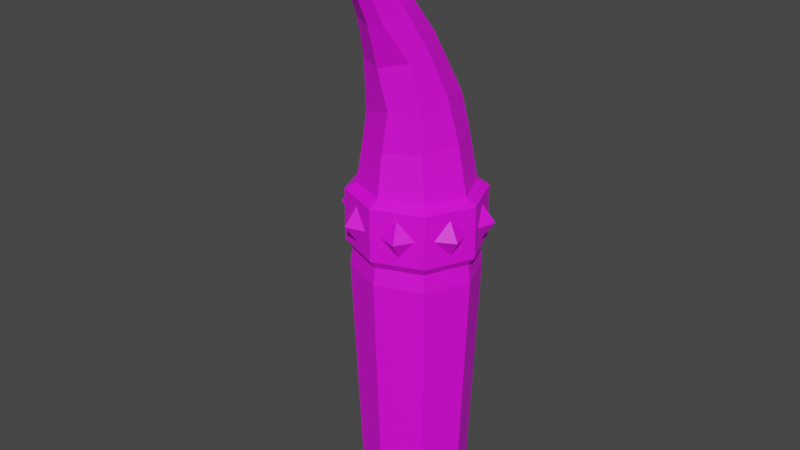 # Source: boneSpike1.blend  (saved by Blender 2.92.15; exported with 4.5.12 LTS)
import bpy
from mathutils import Matrix  # noqa: F401  (used for matrix-valued properties, if any)

bpy.ops.wm.read_factory_settings(use_empty=True)
scene = bpy.context.scene
scene.name = 'Scene'

# ---- collections
col_collection = bpy.data.collections.new('Collection'); scene.collection.children.link(col_collection)

# ---- images (referenced by path relative to the original .blend; pixels are not part of the script)
import os
ASSET_DIR = os.environ.get("B2B_ASSET_DIR", "")  # directory of the original .blend (textures are referenced by path, not embedded)
HERE = os.path.dirname(os.path.abspath(__file__))  # packed textures are extracted next to this script under _unpacked/

def load_image(name, relpath, width, height, colorspace="sRGB"):
    """Load a texture the original file referenced (path relative to the .blend, or extracted next to this script)."""
    p = next((c for c in (os.path.join(HERE, relpath), os.path.join(ASSET_DIR, relpath)) if relpath and os.path.exists(c)), "")
    if p:
        img = bpy.data.images.load(p, check_existing=True)
        img.name = name
    else:  # same state as the original file: an image datablock whose file is absent (Cycles renders it pink)
        img = bpy.data.images.new(name, width, height)
        img.source = "FILE"
        img.filepath = "//" + (relpath or name)
    img.colorspace_settings.name = colorspace
    return img
img_file1 = load_image('file1', 'Dungeons_Texture.psd', 1024, 1024, 'sRGB')

# ---- materials (node trees are filled in below, after node groups)
mat_lambert2 = bpy.data.materials.new('lambert2')
mat_lambert2.use_transparent_shadow = False
mat_lambert2.diffuse_color = (1.0, 1.0, 1.0, 1.0)
mat_lambert2.roughness = 0.5528

# ---- material node trees
mat_lambert2.use_nodes = True; mat_lambert2.node_tree.nodes.clear()
_N = mat_lambert2.node_tree.nodes; _L = mat_lambert2.node_tree.links
n0 = _N.new('ShaderNodeBsdfPrincipled'); n0.name = 'Principled BSDF'; n0.location = (10, 300)
n0.distribution = 'GGX'
n0.subsurface_method = 'BURLEY'
n0.inputs[2].default_value = 0.5528
n0.inputs[3].default_value = 1.45
n0.inputs[27].default_value = (0.0, 0.0, 0.0, 1.0)
n0.inputs[28].default_value = 1.0
n1 = _N.new('ShaderNodeOutputMaterial'); n1.name = 'Material Output'; n1.location = (300, 300)
n2 = _N.new('ShaderNodeNormalMap'); n2.name = 'Normal Map'; n2.location = (-300, -300)
n2.label = 'Normal/Map'
n3 = _N.new('ShaderNodeTexImage'); n3.name = 'Image Texture'; n3.location = (-300, 600)
n3.image = img_file1
_L.new(n0.outputs[0], n1.inputs[0])
_L.new(n2.outputs[0], n0.inputs[5])
_L.new(n3.outputs[0], n0.inputs[0])
n1.is_active_output = True

# ---- world
world_world = bpy.data.worlds.new('World'); scene.world = world_world
world_world.use_nodes = True; world_world.node_tree.nodes.clear()
_N = world_world.node_tree.nodes; _L = world_world.node_tree.links
n0 = _N.new('ShaderNodeOutputWorld'); n0.name = 'World Output'; n0.location = (300, 300)
n1 = _N.new('ShaderNodeBackground'); n1.name = 'Background'; n1.location = (10, 300)
n1.inputs[0].default_value = (0.05088, 0.05088, 0.05088, 1.0)
_L.new(n1.outputs[0], n0.inputs[0])
n0.is_active_output = True
world_world.color = (0.05088, 0.05088, 0.05088)
world_world.use_sun_shadow = False
world_world.sun_shadow_jitter_overblur = 0.0

# ---- meshes
me_mesh = bpy.data.meshes.new('Mesh')
me_mesh.from_pydata([(0.3317, 0.746, 0.3322), (0.4691, 0.7395, 0.0006485), (0.3317, 0.733, -0.3309), (0.0, 0.7303, -0.4683), (-0.3317, 0.733, -0.3309), (-0.4691, 0.7395, 0.0006485), (-0.3317, 0.746, 0.3322), (0.0, 0.7486, 0.4696), (0.2843, 1.119, 0.3012), (0.4021, 1.153, 0.01899), (0.2843, 1.187, -0.2632), (0.0, 1.201, -0.3801), (-0.2843, 1.187, -0.2632), (-0.4021, 1.153, 0.01899), (-0.2843, 1.119, 0.3012), (0.0, 1.104, 0.4181), (0.2802, 1.352, 0.2895), (0.3357, 1.525, 0.07866), (0.2396, 1.465, -0.2193), (0.0007019, 1.612, -0.2448), (-0.2728, 1.478, -0.153), (-0.3369, 1.513, 0.1104), (-0.2423, 1.336, 0.3078), (0.05803, 1.438, 0.4175), (0.2202, 1.822, 0.3641), (0.268, 1.872, 0.213), (0.1571, 1.963, 0.01459), (0.0, 1.978, -0.03325), (-0.1895, 1.947, 0.03887), (-0.268, 1.872, 0.213), (-0.1895, 1.797, 0.3871), (0.0, 1.766, 0.4592), (0.1306, 2.117, 0.5464), (0.201, 2.204, 0.3847), (0.1421, 2.278, 0.2634), (-0.06339, 2.32, 0.223), (-0.1422, 2.278, 0.2634), (-0.201, 2.204, 0.3847), (-0.1422, 2.13, 0.5059), (0.0, 2.099, 0.5561), (0.09476, 2.447, 0.6748), (0.134, 2.508, 0.6018), (0.09476, 2.568, 0.5289), (0.0, 2.593, 0.4986), (-0.09477, 2.568, 0.5289), (-0.1322, 2.491, 0.6312), (-0.09477, 2.447, 0.6748), (0.0, 2.422, 0.705), (0.04737, 2.742, 0.8918), (0.06701, 2.777, 0.86), (0.04737, 2.813, 0.8282), (0.0, 2.827, 0.8151), (-0.0474, 2.813, 0.8282), (-0.06701, 2.777, 0.86), (-0.0474, 2.742, 0.8918), (0.0, 2.728, 0.905), (0.0, 2.882, 0.9954), (-3.695e-06, 0.7018, 0.5635), (0.3981, 0.6983, 0.3987), (-0.3981, 0.6983, 0.3987), (-0.563, 0.6897, 0.0006468), (-0.3981, 0.6811, -0.3974), (-3.219e-06, 0.6776, -0.5622), (0.3981, 0.6811, -0.3974), (0.563, 0.6897, 0.0006446), (-3.695e-06, 0.2615, 0.5635), (0.3981, 0.2579, 0.3987), (-0.3981, 0.2579, 0.3987), (-0.563, 0.2494, 0.0006468), (-0.3981, 0.2408, -0.3974), (-3.219e-06, 0.2372, -0.5622), (0.3981, 0.2408, -0.3974), (0.563, 0.2494, 0.0006446), (0.0, 0.1889, 0.5092), (0.3597, 0.1859, 0.3603), (-0.3597, 0.1859, 0.3603), (-0.5087, 0.1785, 0.0006447), (-0.3597, 0.1712, -0.359), (0.0, 0.1682, -0.5079), (0.3597, 0.1712, -0.359), (0.5087, 0.1785, 0.0006447), (0.0, 0.04036, 0.5293), (0.3739, 0.0366, 0.3745), (-0.3739, 0.0366, 0.3745), (-0.5288, 0.02752, 0.0006447), (-0.3739, 0.01844, -0.3732), (0.0, 0.01468, -0.528), (0.3739, 0.01844, -0.3732), (0.5288, 0.02752, 0.0006447), (0.07248, 0.4857, 0.5335), (0.1942, 0.6329, 0.4831), (0.2039, 0.333, 0.4791), (0.3256, 0.4803, 0.4287), (-0.3246, 0.4844, 0.4291), (-0.2049, 0.6341, 0.4787), (-0.1932, 0.3318, 0.4835), (-0.07355, 0.4815, 0.5331), (-0.5323, 0.4766, 0.07491), (-0.4833, 0.6281, 0.193), (-0.4778, 0.324, 0.2063), (-0.4289, 0.4754, 0.3244), (-0.4289, 0.4668, -0.3231), (-0.4778, 0.6183, -0.205), (-0.4833, 0.3142, -0.1917), (-0.5323, 0.4656, -0.07362), (-0.07357, 0.4608, -0.5318), (-0.1932, 0.6105, -0.4822), (-0.2049, 0.3081, -0.4774), (-0.3246, 0.4578, -0.4278), (0.3256, 0.462, -0.4274), (0.2039, 0.6092, -0.4778), (0.1942, 0.3093, -0.4818), (0.07248, 0.4566, -0.5322), (0.5333, 0.4698, -0.07106), (0.4823, 0.6153, -0.1943), (0.4789, 0.3172, -0.2024), (0.4278, 0.4626, -0.3257), (0.4278, 0.4796, 0.327), (0.4789, 0.6251, 0.2037), (0.4823, 0.327, 0.1956), (0.5333, 0.4724, 0.07236), (0.2391, 0.483, 0.5778), (-0.2391, 0.483, 0.5777), (-0.5772, 0.476, 0.2397), (-0.5772, 0.4662, -0.2384), (-0.2391, 0.4593, -0.5764), (0.2391, 0.4593, -0.5764), (0.5772, 0.4662, -0.2384), (0.5772, 0.476, 0.2397), (-1.526e-05, -1.989, 0.4492), (0.3172, -1.992, 0.3178), (-0.3172, -1.992, 0.3178), (-0.4487, -2.0, 0.0006488), (-0.3172, -2.008, -0.3165), (-1.526e-05, -2.011, -0.4479), (0.3172, -2.008, -0.3165), (0.4486, -2.0, 0.0006488)], [], [(0, 1, 9, 8), (1, 2, 10, 9), (2, 3, 11, 10), (3, 4, 12, 11), (4, 5, 13, 12), (5, 6, 14, 13), (6, 7, 15, 14), (7, 0, 8, 15), (8, 9, 17, 16), (9, 10, 18, 17), (10, 11, 19, 18), (11, 12, 20, 19), (12, 13, 21, 20), (13, 14, 22, 21), (14, 15, 23, 22), (15, 8, 16, 23), (16, 17, 25, 24), (17, 18, 26, 25), (18, 19, 27, 26), (19, 20, 28, 27), (20, 21, 29, 28), (21, 22, 30, 29), (22, 23, 31, 30), (23, 16, 24, 31), (24, 25, 33, 32), (25, 26, 34, 33), (26, 27, 35, 34), (27, 28, 36, 35), (28, 29, 37, 36), (29, 30, 38, 37), (30, 31, 39, 38), (31, 24, 32, 39), (32, 33, 41, 40), (33, 34, 42, 41), (34, 35, 43, 42), (35, 36, 44, 43), (36, 37, 45, 44), (37, 38, 46, 45), (38, 39, 47, 46), (39, 32, 40, 47), (40, 41, 49, 48), (41, 42, 50, 49), (42, 43, 51, 50), (43, 44, 52, 51), (44, 45, 53, 52), (45, 46, 54, 53), (46, 47, 55, 54), (47, 40, 48, 55), (130, 129, 136), (129, 131, 136), (136, 131, 135), (131, 132, 135), (132, 133, 135), (133, 134, 135), (48, 49, 56), (49, 50, 56), (50, 51, 56), (51, 52, 56), (52, 53, 56), (53, 54, 56), (54, 55, 56), (55, 48, 56), (0, 7, 57, 58), (7, 6, 59, 57), (6, 5, 60, 59), (5, 4, 61, 60), (4, 3, 62, 61), (3, 2, 63, 62), (2, 1, 64, 63), (1, 0, 58, 64), (66, 65, 73, 74), (65, 67, 75, 73), (67, 68, 76, 75), (68, 69, 77, 76), (69, 70, 78, 77), (70, 71, 79, 78), (71, 72, 80, 79), (72, 66, 74, 80), (74, 73, 81, 82), (73, 75, 83, 81), (75, 76, 84, 83), (76, 77, 85, 84), (77, 78, 86, 85), (78, 79, 87, 86), (79, 80, 88, 87), (80, 74, 82, 88), (58, 57, 90), (90, 57, 89), (57, 65, 89), (89, 65, 91), (65, 66, 91), (91, 66, 92), (66, 58, 92), (92, 58, 90), (57, 59, 94), (94, 59, 93), (59, 67, 93), (93, 67, 95), (67, 65, 95), (95, 65, 96), (65, 57, 96), (96, 57, 94), (59, 60, 98), (98, 60, 97), (60, 68, 97), (97, 68, 99), (68, 67, 99), (99, 67, 100), (67, 59, 100), (100, 59, 98), (60, 61, 102), (102, 61, 101), (61, 69, 101), (101, 69, 103), (69, 68, 103), (103, 68, 104), (68, 60, 104), (104, 60, 102), (61, 62, 106), (106, 62, 105), (62, 70, 105), (105, 70, 107), (70, 69, 107), (107, 69, 108), (69, 61, 108), (108, 61, 106), (62, 63, 110), (110, 63, 109), (63, 71, 109), (109, 71, 111), (71, 70, 111), (111, 70, 112), (70, 62, 112), (112, 62, 110), (63, 64, 114), (114, 64, 113), (64, 72, 113), (113, 72, 115), (72, 71, 115), (115, 71, 116), (71, 63, 116), (116, 63, 114), (64, 58, 118), (118, 58, 117), (58, 66, 117), (117, 66, 119), (66, 72, 119), (119, 72, 120), (72, 64, 120), (120, 64, 118), (90, 89, 121), (89, 91, 121), (91, 92, 121), (92, 90, 121), (94, 93, 122), (93, 95, 122), (95, 96, 122), (96, 94, 122), (98, 97, 123), (97, 99, 123), (99, 100, 123), (100, 98, 123), (102, 101, 124), (101, 103, 124), (103, 104, 124), (104, 102, 124), (106, 105, 125), (105, 107, 125), (107, 108, 125), (108, 106, 125), (110, 109, 126), (109, 111, 126), (111, 112, 126), (112, 110, 126), (114, 113, 127), (113, 115, 127), (115, 116, 127), (116, 114, 127), (118, 117, 128), (117, 119, 128), (119, 120, 128), (120, 118, 128), (82, 81, 129, 130), (81, 83, 131, 129), (83, 84, 132, 131), (84, 85, 133, 132), (85, 86, 134, 133), (86, 87, 135, 134), (87, 88, 136, 135), (88, 82, 130, 136)])
me_mesh.polygons.foreach_set('use_smooth', [True] * 190)
_k = set([(0, 1), (0, 7), (0, 8), (0, 58), (1, 2), (1, 9), (1, 64), (2, 3), (2, 10), (2, 63), (3, 4), (3, 11), (3, 62), (4, 5), (4, 12), (4, 61), (5, 6), (5, 13), (5, 60), (6, 7), (6, 14), (6, 59), (7, 15), (7, 57), (8, 9), (8, 15), (8, 16), (9, 10), (9, 17), (10, 11), (10, 18), (11, 12), (11, 19), (12, 13), (12, 20), (13, 14), (13, 21), (14, 15), (14, 22), (15, 23), (16, 17), (16, 23), (16, 24), (17, 18), (17, 25), (18, 19), (18, 26), (19, 20), (19, 27), (20, 21), (20, 28), (21, 22), (21, 29), (22, 23), (22, 30), (23, 31), (24, 25), (24, 31), (24, 32), (25, 26), (25, 33), (26, 27), (26, 34), (27, 28), (27, 35), (28, 29), (28, 36), (29, 30), (29, 37), (30, 31), (30, 38), (31, 39), (32, 33), (32, 39), (32, 40), (33, 34), (33, 41), (34, 35), (34, 42), (35, 36), (35, 43), (36, 37), (36, 44), (37, 38), (37, 45), (38, 39), (38, 46), (39, 47), (40, 41), (40, 47), (40, 48), (41, 42), (41, 49), (42, 43), (42, 50), (43, 44), (43, 51), (44, 45), (44, 52), (45, 46), (45, 53), (46, 47), (46, 54), (47, 55), (48, 49), (48, 55), (48, 56), (49, 50), (49, 56), (50, 51), (50, 56), (51, 52), (51, 56), (52, 53), (52, 56), (53, 54), (53, 56), (54, 55), (54, 56), (55, 56), (57, 58), (57, 59), (57, 65), (58, 64), (58, 66), (59, 60), (59, 67), (60, 61), (60, 68), (61, 62), (61, 69), (62, 63), (62, 70), (63, 64), (63, 71), (64, 72), (65, 66), (65, 67), (65, 73), (66, 72), (66, 74), (67, 68), (67, 75), (68, 69), (68, 76), (69, 70), (69, 77), (70, 71), (70, 78), (71, 72), (71, 79), (72, 80), (73, 74), (73, 75), (73, 81), (74, 80), (74, 82), (75, 76), (75, 83), (76, 77), (76, 84), (77, 78), (77, 85), (78, 79), (78, 86), (79, 80), (79, 87), (80, 88), (81, 82), (81, 83), (81, 129), (82, 88), (82, 130), (83, 84), (83, 131), (84, 85), (84, 132), (85, 86), (85, 133), (86, 87), (86, 134), (87, 88), (87, 135), (88, 136), (89, 90), (89, 91), (89, 121), (90, 92), (90, 121), (91, 92), (91, 121), (92, 121), (93, 94), (93, 95), (93, 122), (94, 96), (94, 122), (95, 96), (95, 122), (96, 122), (97, 98), (97, 99), (97, 123), (98, 100), (98, 123), (99, 100), (99, 123), (100, 123), (101, 102), (101, 103), (101, 124), (102, 104), (102, 124), (103, 104), (103, 124), (104, 124), (105, 106), (105, 107), (105, 125), (106, 108), (106, 125), (107, 108), (107, 125), (108, 125), (109, 110), (109, 111), (109, 126), (110, 112), (110, 126), (111, 112), (111, 126), (112, 126), (113, 114), (113, 115), (113, 127), (114, 116), (114, 127), (115, 116), (115, 127), (116, 127), (117, 118), (117, 119), (117, 128), (118, 120), (118, 128), (119, 120), (119, 128), (120, 128), (129, 130), (129, 131), (130, 136), (131, 132), (132, 133), (133, 134), (134, 135), (135, 136)])
me_mesh.attributes.new('sharp_edge', 'BOOLEAN', 'EDGE').data.foreach_set('value', [ (min(e.vertices), max(e.vertices)) in _k for e in me_mesh.edges])
_uv = me_mesh.uv_layers.new(name='map1')
_uv.uv.foreach_set('vector', [0.004196, 0.3296, 0.004196, 0.3296, 0.004196, 0.3296, 0.004196, 0.3296, 0.004196, 0.3296, 0.004196, 0.3296, 0.004196, 0.3296, 0.004196, 0.3296, 0.004847, 0.325, 0.004847, 0.325, 0.004847, 0.325, 0.004847, 0.325, 0.004847, 0.325, 0.004847, 0.325, 0.004847, 0.325, 0.004847, 0.325, 0.004847, 0.325, 0.004847, 0.325, 0.004847, 0.325, 0.004847, 0.325, 0.004847, 0.325, 0.004847, 0.325, 0.004847, 0.325, 0.004847, 0.325, 0.004197, 0.3549, 0.004197, 0.3549, 0.004197, 0.3549, 0.004197, 0.3549, 0.004197, 0.3549, 0.004197, 0.3549, 0.004197, 0.3549, 0.004197, 0.3549, 0.004847, 0.325, 0.004847, 0.325, 0.004847, 0.325, 0.004847, 0.325, 0.004847, 0.325, 0.004847, 0.325, 0.004847, 0.325, 0.004847, 0.325, 0.004847, 0.325, 0.004847, 0.325, 0.004847, 0.325, 0.004847, 0.325, 0.004847, 0.325, 0.004847, 0.325, 0.004847, 0.325, 0.004847, 0.325, 0.004847, 0.325, 0.004847, 0.325, 0.004847, 0.325, 0.004847, 0.325, 0.004847, 0.325, 0.004847, 0.325, 0.004847, 0.325, 0.004847, 0.325, 0.004847, 0.325, 0.004847, 0.325, 0.004847, 0.325, 0.004847, 0.325, 0.004847, 0.325, 0.004847, 0.325, 0.004847, 0.325, 0.004847, 0.325, 0.004197, 0.3549, 0.004197, 0.3549, 0.004197, 0.3549, 0.004197, 0.3549, 0.004197, 0.3549, 0.004197, 0.3549, 0.004197, 0.3549, 0.004197, 0.3549, 0.004197, 0.3549, 0.004197, 0.3549, 0.004197, 0.3549, 0.004197, 0.3549, 0.004197, 0.3549, 0.004197, 0.3549, 0.004197, 0.3549, 0.004197, 0.3549, 0.004197, 0.3549, 0.004197, 0.3549, 0.004197, 0.3549, 0.004197, 0.3549, 0.004197, 0.3549, 0.004197, 0.3549, 0.004197, 0.3549, 0.004197, 0.3549, 0.004197, 0.3549, 0.004197, 0.3549, 0.004197, 0.3549, 0.004197, 0.3549, 0.004197, 0.3549, 0.004197, 0.3549, 0.004197, 0.3549, 0.004197, 0.3549, 0.004197, 0.3549, 0.004197, 0.3549, 0.004197, 0.3549, 0.004197, 0.3549, 0.004197, 0.3549, 0.004197, 0.3549, 0.004197, 0.3549, 0.004197, 0.3549, 0.004197, 0.3549, 0.004197, 0.3549, 0.004197, 0.3549, 0.004197, 0.3549, 0.004197, 0.3549, 0.004197, 0.3549, 0.004197, 0.3549, 0.004197, 0.3549, 0.004197, 0.3549, 0.004197, 0.3549, 0.004197, 0.3549, 0.004197, 0.3549, 0.004197, 0.3549, 0.004197, 0.3549, 0.004197, 0.3549, 0.004197, 0.3549, 0.004197, 0.3549, 0.004197, 0.3549, 0.004197, 0.3549, 0.004197, 0.3549, 0.004197, 0.3549, 0.004197, 0.3549, 0.004197, 0.3549, 0.004197, 0.3549, 0.004197, 0.3549, 0.004197, 0.3549, 0.004197, 0.3549, 0.004197, 0.3549, 0.004197, 0.3549, 0.004197, 0.3549, 0.004197, 0.3549, 0.004197, 0.3549, 0.004197, 0.3549, 0.004197, 0.3549, 0.004197, 0.3549, 0.004197, 0.3549, 0.004197, 0.3549, 0.004197, 0.3549, 0.004197, 0.3549, 0.004197, 0.3549, 0.004197, 0.3549, 0.004197, 0.3549, 0.004197, 0.3549, 0.004197, 0.3549, 0.004197, 0.3549, 0.004197, 0.3549, 0.004197, 0.3549, 0.004197, 0.3549, 0.004197, 0.3549, 0.004197, 0.3549, 0.004197, 0.3549, 0.004197, 0.3549, 0.004197, 0.3549, 0.004197, 0.3549, 0.004197, 0.3549, 0.004197, 0.3549, 0.004197, 0.3549, 0.004197, 0.3549, 0.004197, 0.3549, 0.004197, 0.3549, 0.004197, 0.3549, 0.004197, 0.3549, 0.004197, 0.3549, 0.004197, 0.3549, 0.004197, 0.3549, 0.004197, 0.3549, 0.004197, 0.3549, 0.004197, 0.3549, 0.004197, 0.3549, 0.004197, 0.3549, 0.004197, 0.3549, 0.004197, 0.3549, 0.004197, 0.3549, 0.004197, 0.3549, 0.004197, 0.3549, 0.004197, 0.3549, 0.004197, 0.3549, 0.004197, 0.3549, 0.004197, 0.3549, 0.004197, 0.3549, 0.004197, 0.3549, 0.004197, 0.3549, 0.004197, 0.3549, 0.004197, 0.3549, 0.004197, 0.3549, 0.004197, 0.3549, 0.004197, 0.3549, 0.004197, 0.3549, 0.005499, 0.249, 0.005499, 0.249, 0.005499, 0.249, 0.005499, 0.249, 0.005499, 0.249, 0.005499, 0.249, 0.005499, 0.249, 0.005499, 0.249, 0.005499, 0.249, 0.005499, 0.249, 0.005499, 0.249, 0.005499, 0.249, 0.005499, 0.249, 0.005499, 0.249, 0.005499, 0.249, 0.005499, 0.249, 0.005499, 0.249, 0.005499, 0.249, 0.004197, 0.3549, 0.004197, 0.3549, 0.004197, 0.3549, 0.004197, 0.3549, 0.004197, 0.3549, 0.004197, 0.3549, 0.004197, 0.3549, 0.004197, 0.3549, 0.004197, 0.3549, 0.004197, 0.3549, 0.004197, 0.3549, 0.004197, 0.3549, 0.004197, 0.3549, 0.004197, 0.3549, 0.004197, 0.3549, 0.004197, 0.3549, 0.004197, 0.3549, 0.004197, 0.3549, 0.004197, 0.3549, 0.004197, 0.3549, 0.004197, 0.3549, 0.004197, 0.3549, 0.004197, 0.3549, 0.004197, 0.3549, 0.09001, 0.2782, 0.09001, 0.2782, 0.09001, 0.2782, 0.09001, 0.2782, 0.09001, 0.2782, 0.09001, 0.2782, 0.09001, 0.2782, 0.09001, 0.2782, 0.09001, 0.2782, 0.09001, 0.2782, 0.09001, 0.2782, 0.09001, 0.2782, 0.09001, 0.2782, 0.09001, 0.2782, 0.09001, 0.2782, 0.09001, 0.2782, 0.09001, 0.2782, 0.09001, 0.2782, 0.09001, 0.2782, 0.09001, 0.2782, 0.09001, 0.2782, 0.09001, 0.2782, 0.09001, 0.2782, 0.09001, 0.2782, 0.09001, 0.2782, 0.09001, 0.2782, 0.09001, 0.2782, 0.09001, 0.2782, 0.09001, 0.2782, 0.09001, 0.2782, 0.09001, 0.2782, 0.09001, 0.2782, 0.09001, 0.2782, 0.09001, 0.2782, 0.09001, 0.2782, 0.09001, 0.2782, 0.09001, 0.2782, 0.09001, 0.2782, 0.09001, 0.2782, 0.09001, 0.2782, 0.09001, 0.2782, 0.09001, 0.2782, 0.09001, 0.2782, 0.09001, 0.2782, 0.09001, 0.2782, 0.09001, 0.2782, 0.09001, 0.2782, 0.09001, 0.2782, 0.09001, 0.2782, 0.09001, 0.2782, 0.09001, 0.2782, 0.09001, 0.2782, 0.09001, 0.2782, 0.09001, 0.2782, 0.09001, 0.2782, 0.09001, 0.2782, 0.09001, 0.2782, 0.09001, 0.2782, 0.09001, 0.2782, 0.09001, 0.2782, 0.09001, 0.2782, 0.09001, 0.2782, 0.09001, 0.2782, 0.09001, 0.2782, 0.004847, 0.325, 0.004847, 0.325, 0.004847, 0.325, 0.004847, 0.325, 0.004847, 0.325, 0.004847, 0.325, 0.004847, 0.325, 0.004847, 0.325, 0.004847, 0.325, 0.004847, 0.325, 0.004847, 0.325, 0.004847, 0.325, 0.004847, 0.325, 0.004847, 0.325, 0.004847, 0.325, 0.004847, 0.325, 0.004847, 0.325, 0.004847, 0.325, 0.004847, 0.325, 0.004847, 0.325, 0.004847, 0.325, 0.004847, 0.325, 0.004847, 0.325, 0.004847, 0.325, 0.004847, 0.325, 0.004847, 0.325, 0.004847, 0.325, 0.004847, 0.325, 0.004847, 0.325, 0.004847, 0.325, 0.004847, 0.325, 0.004847, 0.325, 0.09001, 0.2782, 0.09001, 0.2782, 0.09001, 0.2782, 0.09001, 0.2782, 0.09001, 0.2782, 0.09001, 0.2782, 0.09001, 0.2782, 0.09001, 0.2782, 0.09001, 0.2782, 0.09001, 0.2782, 0.09001, 0.2782, 0.09001, 0.2782, 0.09001, 0.2782, 0.09001, 0.2782, 0.09001, 0.2782, 0.09001, 0.2782, 0.09001, 0.2782, 0.09001, 0.2782, 0.09001, 0.2782, 0.09001, 0.2782, 0.09001, 0.2782, 0.09001, 0.2782, 0.09001, 0.2782, 0.09001, 0.2782, 0.09001, 0.2782, 0.09001, 0.2782, 0.09001, 0.2782, 0.09001, 0.2782, 0.09001, 0.2782, 0.09001, 0.2782, 0.09001, 0.2782, 0.09001, 0.2782, 0.09001, 0.2782, 0.09001, 0.2782, 0.09001, 0.2782, 0.09001, 0.2782, 0.09001, 0.2782, 0.09001, 0.2782, 0.09001, 0.2782, 0.09001, 0.2782, 0.09001, 0.2782, 0.09001, 0.2782, 0.09001, 0.2782, 0.09001, 0.2782, 0.09001, 0.2782, 0.09001, 0.2782, 0.09001, 0.2782, 0.09001, 0.2782, 0.09001, 0.2782, 0.09001, 0.2782, 0.09001, 0.2782, 0.09001, 0.2782, 0.09001, 0.2782, 0.09001, 0.2782, 0.09001, 0.2782, 0.09001, 0.2782, 0.09001, 0.2782, 0.09001, 0.2782, 0.09001, 0.2782, 0.09001, 0.2782, 0.09001, 0.2782, 0.09001, 0.2782, 0.09001, 0.2782, 0.09001, 0.2782, 0.09001, 0.2782, 0.09001, 0.2782, 0.09001, 0.2782, 0.09001, 0.2782, 0.09001, 0.2782, 0.09001, 0.2782, 0.09001, 0.2782, 0.09001, 0.2782, 0.09001, 0.2782, 0.09001, 0.2782, 0.09001, 0.2782, 0.09001, 0.2782, 0.09001, 0.2782, 0.09001, 0.2782, 0.09001, 0.2782, 0.09001, 0.2782, 0.09001, 0.2782, 0.09001, 0.2782, 0.09001, 0.2782, 0.09001, 0.2782, 0.09001, 0.2782, 0.09001, 0.2782, 0.09001, 0.2782, 0.09001, 0.2782, 0.09001, 0.2782, 0.09001, 0.2782, 0.09001, 0.2782, 0.09001, 0.2782, 0.09001, 0.2782, 0.09001, 0.2782, 0.09001, 0.2782, 0.09001, 0.2782, 0.09001, 0.2782, 0.09001, 0.2782, 0.09001, 0.2782, 0.09001, 0.2782, 0.09001, 0.2782, 0.09001, 0.2782, 0.09001, 0.2782, 0.09001, 0.2782, 0.09001, 0.2782, 0.09001, 0.2782, 0.09001, 0.2782, 0.09001, 0.2782, 0.09001, 0.2782, 0.09001, 0.2782, 0.09001, 0.2782, 0.09001, 0.2782, 0.09001, 0.2782, 0.09001, 0.2782, 0.09001, 0.2782, 0.09001, 0.2782, 0.09001, 0.2782, 0.09001, 0.2782, 0.09001, 0.2782, 0.09001, 0.2782, 0.09001, 0.2782, 0.09001, 0.2782, 0.09001, 0.2782, 0.09001, 0.2782, 0.09001, 0.2782, 0.09001, 0.2782, 0.09001, 0.2782, 0.09001, 0.2782, 0.09001, 0.2782, 0.09001, 0.2782, 0.09001, 0.2782, 0.09001, 0.2782, 0.09001, 0.2782, 0.09001, 0.2782, 0.09001, 0.2782, 0.09001, 0.2782, 0.09001, 0.2782, 0.09001, 0.2782, 0.09001, 0.2782, 0.09001, 0.2782, 0.09001, 0.2782, 0.09001, 0.2782, 0.09001, 0.2782, 0.09001, 0.2782, 0.09001, 0.2782, 0.09001, 0.2782, 0.09001, 0.2782, 0.09001, 0.2782, 0.09001, 0.2782, 0.09001, 0.2782, 0.09001, 0.2782, 0.09001, 0.2782, 0.09001, 0.2782, 0.09001, 0.2782, 0.09001, 0.2782, 0.09001, 0.2782, 0.09001, 0.2782, 0.09001, 0.2782, 0.09001, 0.2782, 0.09001, 0.2782, 0.09001, 0.2782, 0.09001, 0.2782, 0.09001, 0.2782, 0.09001, 0.2782, 0.09001, 0.2782, 0.09001, 0.2782, 0.09001, 0.2782, 0.09001, 0.2782, 0.09001, 0.2782, 0.09001, 0.2782, 0.09001, 0.2782, 0.09001, 0.2782, 0.09001, 0.2782, 0.09001, 0.2782, 0.09001, 0.2782, 0.09001, 0.2782, 0.09001, 0.2782, 0.09001, 0.2782, 0.09001, 0.2782, 0.09001, 0.2782, 0.09001, 0.2782, 0.09001, 0.2782, 0.09001, 0.2782, 0.09001, 0.2782, 0.09001, 0.2782, 0.09001, 0.2782, 0.09001, 0.2782, 0.09001, 0.2782, 0.09001, 0.2782, 0.09001, 0.2782, 0.09001, 0.2782, 0.09001, 0.2782, 0.09001, 0.2782, 0.09001, 0.2782, 0.09001, 0.2782, 0.09001, 0.2782, 0.09001, 0.2782, 0.09001, 0.2782, 0.09001, 0.2782, 0.09001, 0.2782, 0.09001, 0.2782, 0.09001, 0.2782, 0.09001, 0.2782, 0.09001, 0.2782, 0.09001, 0.2782, 0.09001, 0.2782, 0.09001, 0.2782, 0.09001, 0.2782, 0.09001, 0.2782, 0.09001, 0.2782, 0.09001, 0.2782, 0.09001, 0.2782, 0.09001, 0.2782, 0.09001, 0.2782, 0.09001, 0.2782, 0.09001, 0.2782, 0.09001, 0.2782, 0.09001, 0.2782, 0.09001, 0.2782, 0.09001, 0.2782, 0.09001, 0.2782, 0.09001, 0.2782, 0.09001, 0.2782, 0.09001, 0.2782, 0.09001, 0.2782, 0.09001, 0.2782, 0.09001, 0.2782, 0.09001, 0.2782, 0.09001, 0.2782, 0.09001, 0.2782, 0.09001, 0.2782, 0.09001, 0.2782, 0.09001, 0.2782, 0.09001, 0.2782, 0.09001, 0.2782, 0.09001, 0.2782, 0.09001, 0.2782, 0.09001, 0.2782, 0.09001, 0.2782, 0.09001, 0.2782, 0.09001, 0.2782, 0.09001, 0.2782, 0.09001, 0.2782, 0.09001, 0.2782, 0.09001, 0.2782, 0.09001, 0.2782, 0.09001, 0.2782, 0.09001, 0.2782, 0.09001, 0.2782, 0.09001, 0.2782, 0.09001, 0.2782, 0.09001, 0.2782, 0.09001, 0.2782, 0.09001, 0.2782, 0.09001, 0.2782, 0.09001, 0.2782, 0.09001, 0.2782, 0.09001, 0.2782, 0.09001, 0.2782, 0.09001, 0.2782, 0.09001, 0.2782, 0.09001, 0.2782, 0.09001, 0.2782, 0.09001, 0.2782, 0.09001, 0.2782, 0.09001, 0.2782, 0.09001, 0.2782, 0.09001, 0.2782, 0.09001, 0.2782, 0.09001, 0.2782, 0.09001, 0.2782, 0.09001, 0.2782, 0.09001, 0.2782, 0.09001, 0.2782, 0.09001, 0.2782, 0.09001, 0.2782, 0.09001, 0.2782, 0.09001, 0.2782, 0.09001, 0.2782, 0.09001, 0.2782, 0.09001, 0.2782, 0.09001, 0.2782, 0.09001, 0.2782, 0.09001, 0.2782, 0.09001, 0.2782, 0.09001, 0.2782, 0.09001, 0.2782, 0.09001, 0.2782, 0.004847, 0.325, 0.004847, 0.325, 0.004847, 0.325, 0.004847, 0.325, 0.004847, 0.325, 0.004847, 0.325, 0.004847, 0.325, 0.004847, 0.325, 0.004847, 0.325, 0.004847, 0.325, 0.004847, 0.325, 0.004847, 0.325, 0.004847, 0.325, 0.004847, 0.325, 0.004847, 0.325, 0.004847, 0.325, 0.004847, 0.325, 0.004847, 0.325, 0.004847, 0.325, 0.004847, 0.325, 0.004847, 0.325, 0.004847, 0.325, 0.004847, 0.325, 0.004847, 0.325, 0.004847, 0.325, 0.004847, 0.325, 0.004847, 0.325, 0.004847, 0.325, 0.004847, 0.325, 0.004847, 0.325, 0.004847, 0.325, 0.004847, 0.325])
me_mesh.materials.append(mat_lambert2)
me_mesh.use_remesh_fix_poles = True
me_mesh.use_remesh_preserve_attributes = False
me_mesh.use_mirror_vertex_groups = False
me_mesh.update()
me_mesh.normals_split_custom_set([tuple(v) for v in zip(*[iter([0.9122, 0.139, 0.3855, 0.9122, 0.139, 0.3855, 0.9122, 0.139, 0.3855, 0.9122, 0.139, 0.3855, 0.9144, 0.1576, -0.373, 0.9144, 0.1576, -0.373, 0.9144, 0.1576, -0.373, 0.9144, 0.1576, -0.373, 0.3786, 0.1726, -0.9093, 0.3786, 0.1726, -0.9093, 0.3786, 0.1726, -0.9093, 0.3786, 0.1726, -0.9093, -0.3786, 0.1726, -0.9093, -0.3786, 0.1726, -0.9093, -0.3786, 0.1726, -0.9093, -0.3786, 0.1726, -0.9093, -0.9144, 0.1576, -0.373, -0.9144, 0.1576, -0.373, -0.9144, 0.1576, -0.373, -0.9144, 0.1576, -0.373, -0.9122, 0.139, 0.3854, -0.9122, 0.139, 0.3854, -0.9122, 0.139, 0.3854, -0.9122, 0.139, 0.3854, -0.3763, 0.1284, 0.9175, -0.3763, 0.1284, 0.9175, -0.3763, 0.1284, 0.9175, -0.3763, 0.1284, 0.9175, 0.3764, 0.1284, 0.9175, 0.3764, 0.1284, 0.9175, 0.3764, 0.1284, 0.9175, 0.3764, 0.1284, 0.9175, 0.9295, 0.07948, 0.3601, 0.9295, 0.07948, 0.3601, 0.9295, 0.07948, 0.3601, 0.9295, 0.07948, 0.3601, 0.9141, 0.211, -0.3463, 0.9141, 0.211, -0.3463, 0.9141, 0.211, -0.3463, 0.9141, 0.211, -0.3463, 0.3268, 0.2572, -0.9094, 0.3268, 0.2572, -0.9094, 0.3268, 0.2572, -0.9094, 0.3268, 0.2572, -0.9094, -0.4044, 0.3082, -0.8611, -0.4044, 0.3082, -0.8611, -0.4044, 0.3082, -0.8611, -0.4044, 0.3082, -0.8611, -0.9284, 0.2052, -0.3099, -0.9284, 0.2052, -0.3099, -0.9284, 0.2052, -0.3099, -0.9284, 0.2052, -0.3099, -0.8949, 0.0918, 0.4368, -0.8949, 0.0918, 0.4368, -0.8949, 0.0918, 0.4368, -0.8949, 0.0918, 0.4368, -0.3683, 0.05689, 0.928, -0.3683, 0.05689, 0.928, -0.3683, 0.05689, 0.928, -0.3683, 0.05689, 0.928, 0.4327, -0.02162, 0.9013, 0.4327, -0.02162, 0.9013, 0.4327, -0.02162, 0.9013, 0.4327, -0.02162, 0.9013, 0.9475, 0.06821, 0.3125, 0.9475, 0.06821, 0.3125, 0.9475, 0.06821, 0.3125, 0.9475, 0.06821, 0.3125, 0.8843, 0.3096, -0.3495, 0.8843, 0.3096, -0.3495, 0.8843, 0.3096, -0.3495, 0.8843, 0.3096, -0.3495, 0.3394, 0.457, -0.8222, 0.3394, 0.457, -0.8222, 0.3394, 0.457, -0.8222, 0.3394, 0.457, -0.8222, -0.4336, 0.4265, -0.7938, -0.4336, 0.4265, -0.7938, -0.4336, 0.4265, -0.7938, -0.4336, 0.4265, -0.7938, -0.9229, 0.2679, -0.2767, -0.9229, 0.2679, -0.2767, -0.9229, 0.2679, -0.2767, -0.9229, 0.2679, -0.2767, -0.8965, 0.03506, 0.4417, -0.8965, 0.03506, 0.4417, -0.8965, 0.03506, 0.4417, -0.8965, 0.03506, 0.4417, -0.3259, -0.1454, 0.9342, -0.3259, -0.1454, 0.9342, -0.3259, -0.1454, 0.9342, -0.3259, -0.1454, 0.9342, 0.4459, -0.064, 0.8928, 0.4459, -0.064, 0.8928, 0.4459, -0.064, 0.8928, 0.4459, -0.064, 0.8928, 0.9311, 0.02715, 0.3637, 0.9311, 0.02715, 0.3637, 0.9311, 0.02715, 0.3637, 0.9311, 0.02715, 0.3637, 0.8957, 0.3166, -0.3123, 0.8957, 0.3166, -0.3123, 0.8957, 0.3166, -0.3123, 0.8957, 0.3166, -0.3123, 0.277, 0.6061, -0.7456, 0.277, 0.6061, -0.7456, 0.277, 0.6061, -0.7456, 0.277, 0.6061, -0.7456, -0.4472, 0.5129, -0.7328, -0.4472, 0.5129, -0.7328, -0.4472, 0.5129, -0.7328, -0.4472, 0.5129, -0.7328, -0.9113, 0.3155, -0.2646, -0.9113, 0.3155, -0.2646, -0.9113, 0.3155, -0.2646, -0.9113, 0.3155, -0.2646, -0.9109, -0.02329, 0.4119, -0.9109, -0.02329, 0.4119, -0.9109, -0.02329, 0.4119, -0.9109, -0.02329, 0.4119, -0.3765, -0.2615, 0.8887, -0.3765, -0.2615, 0.8887, -0.3765, -0.2615, 0.8887, -0.3765, -0.2615, 0.8887, 0.3348, -0.343, 0.8777, 0.3348, -0.343, 0.8777, 0.3348, -0.343, 0.8777, 0.3348, -0.343, 0.8777, 0.9188, -0.06318, 0.3895, 0.9188, -0.06318, 0.3895, 0.9188, -0.06318, 0.3895, 0.9188, -0.06318, 0.3895, 0.9108, 0.3514, -0.2166, 0.9108, 0.3514, -0.2166, 0.9108, 0.3514, -0.2166, 0.9108, 0.3514, -0.2166, 0.3088, 0.6544, -0.6902, 0.3088, 0.6544, -0.6902, 0.3088, 0.6544, -0.6902, 0.3088, 0.6544, -0.6902, -0.4885, 0.6526, -0.5792, -0.4885, 0.6526, -0.5792, -0.4885, 0.6526, -0.5792, -0.4885, 0.6526, -0.5792, -0.9258, 0.3374, -0.1703, -0.9258, 0.3374, -0.1703, -0.9258, 0.3374, -0.1703, -0.9258, 0.3374, -0.1703, -0.8931, -0.1251, 0.432, -0.8931, -0.1251, 0.432, -0.8931, -0.1251, 0.432, -0.8931, -0.1251, 0.432, -0.377, -0.389, 0.8406, -0.377, -0.389, 0.8406, -0.377, -0.389, 0.8406, -0.377, -0.389, 0.8406, 0.2302, -0.3694, 0.9003, 0.2302, -0.3694, 0.9003, 0.2302, -0.3694, 0.9003, 0.2302, -0.3694, 0.9003, 0.9121, -0.1395, 0.3854, 0.9121, -0.1395, 0.3854, 0.9121, -0.1395, 0.3854, 0.9121, -0.1395, 0.3854, 0.91, 0.3806, -0.1643, 0.91, 0.3806, -0.1643, 0.91, 0.3806, -0.1643, 0.91, 0.3806, -0.1643, 0.3757, 0.7456, -0.5504, 0.3757, 0.7456, -0.5504, 0.3757, 0.7456, -0.5504, 0.3757, 0.7456, -0.5504, -0.3757, 0.7456, -0.5504, -0.3757, 0.7456, -0.5504, -0.3757, 0.7456, -0.5504, -0.3757, 0.7456, -0.5504, -0.9373, 0.3246, -0.1266, -0.9373, 0.3246, -0.1266, -0.9373, 0.3246, -0.1266, -0.9373, 0.3246, -0.1266, -0.8676, -0.1858, 0.4613, -0.8676, -0.1858, 0.4613, -0.8676, -0.1858, 0.4613, -0.8676, -0.1858, 0.4613, -0.3778, -0.5077, 0.7743, -0.3778, -0.5077, 0.7743, -0.3778, -0.5077, 0.7743, -0.3778, -0.5077, 0.7743, 0.3778, -0.5077, 0.7743, 0.3778, -0.5077, 0.7743, 0.3778, -0.5077, 0.7743, 0.3778, -0.5077, 0.7743, -5.585e-09, -0.9997, 0.02428, 3.311e-11, -0.9997, 0.02428, 3.145e-07, -0.9997, 0.02428, 3.311e-11, -0.9997, 0.02428, -1.572e-07, -0.9997, 0.02428, 3.145e-07, -0.9997, 0.02428, 3.145e-07, -0.9997, 0.02428, -1.572e-07, -0.9997, 0.02428, 1.576e-07, -0.9997, 0.02428, -1.572e-07, -0.9997, 0.02428, -3.152e-07, -0.9997, 0.02428, 1.576e-07, -0.9997, 0.02428, -3.152e-07, -0.9997, 0.02428, 0.0, -0.9997, 0.02428, 1.576e-07, -0.9997, 0.02428, 0.0, -0.9997, 0.02428, 0.0, -0.9997, 0.02428, 1.576e-07, -0.9997, 0.02428, 0.8765, -0.05706, 0.4779, 0.8765, -0.05706, 0.4779, 0.8765, -0.05706, 0.4779, 0.8601, 0.5091, 0.0313, 0.8601, 0.5091, 0.0313, 0.8601, 0.5091, 0.0313, 0.3511, 0.8953, -0.274, 0.3511, 0.8953, -0.274, 0.3511, 0.8953, -0.274, -0.351, 0.8954, -0.274, -0.351, 0.8954, -0.274, -0.351, 0.8954, -0.274, -0.8603, 0.5089, 0.03156, -0.8603, 0.5089, 0.03156, -0.8603, 0.5089, 0.03156, -0.8767, -0.05673, 0.4777, -0.8767, -0.05673, 0.4777, -0.8767, -0.05673, 0.4777, -0.3673, -0.4697, 0.8028, -0.3673, -0.4697, 0.8028, -0.3673, -0.4697, 0.8028, 0.3675, -0.4697, 0.8027, 0.3675, -0.4697, 0.8027, 0.3675, -0.4697, 0.8027, 0.1893, 0.8783, 0.439, 0.1893, 0.8783, 0.439, 0.1893, 0.8783, 0.439, 0.1893, 0.8783, 0.439, -0.1893, 0.8783, 0.439, -0.1893, 0.8783, 0.439, -0.1893, 0.8783, 0.439, -0.1893, 0.8783, 0.439, -0.4585, 0.8719, 0.172, -0.4585, 0.8719, 0.172, -0.4585, 0.8719, 0.172, -0.4585, 0.8719, 0.172, -0.4604, 0.8628, -0.2086, -0.4604, 0.8628, -0.2086, -0.4604, 0.8628, -0.2086, -0.4604, 0.8628, -0.2086, -0.1913, 0.8564, -0.4796, -0.1913, 0.8564, -0.4796, -0.1913, 0.8564, -0.4796, -0.1913, 0.8564, -0.4796, 0.1913, 0.8564, -0.4796, 0.1913, 0.8564, -0.4796, 0.1913, 0.8564, -0.4796, 0.1913, 0.8564, -0.4796, 0.4605, 0.8628, -0.2086, 0.4605, 0.8628, -0.2086, 0.4605, 0.8628, -0.2086, 0.4605, 0.8628, -0.2086, 0.4585, 0.8719, 0.172, 0.4585, 0.8719, 0.172, 0.4585, 0.8719, 0.172, 0.4585, 0.8719, 0.172, 0.3101, -0.5702, 0.7607, 0.3101, -0.5702, 0.7607, 0.3101, -0.5702, 0.7607, 0.3101, -0.5702, 0.7607, -0.3101, -0.5702, 0.7607, -0.3101, -0.5702, 0.7607, -0.3101, -0.5702, 0.7607, -0.3101, -0.5702, 0.7607, -0.7516, -0.5749, 0.3235, -0.7516, -0.5749, 0.3235, -0.7516, -0.5749, 0.3235, -0.7516, -0.5749, 0.3235, -0.7558, -0.5816, -0.3009, -0.7558, -0.5816, -0.3009, -0.7558, -0.5816, -0.3009, -0.7558, -0.5816, -0.3009, -0.3142, -0.5864, -0.7465, -0.3142, -0.5864, -0.7465, -0.3142, -0.5864, -0.7465, -0.3142, -0.5864, -0.7465, 0.3142, -0.5865, -0.7465, 0.3142, -0.5865, -0.7465, 0.3142, -0.5865, -0.7465, 0.3142, -0.5865, -0.7465, 0.7557, -0.5817, -0.3009, 0.7557, -0.5817, -0.3009, 0.7557, -0.5817, -0.3009, 0.7557, -0.5817, -0.3009, 0.7515, -0.575, 0.3234, 0.7515, -0.575, 0.3234, 0.7515, -0.575, 0.3234, 0.7515, -0.575, 0.3234, 0.3807, 0.1237, 0.9164, 0.3807, 0.1237, 0.9164, 0.3807, 0.1237, 0.9164, 0.3807, 0.1237, 0.9164, -0.3806, 0.1237, 0.9164, -0.3806, 0.1237, 0.9164, -0.3806, 0.1237, 0.9164, -0.3806, 0.1237, 0.9164, -0.9178, 0.1227, 0.3775, -0.9178, 0.1227, 0.3775, -0.9178, 0.1227, 0.3775, -0.9178, 0.1227, 0.3775, -0.9161, 0.1213, -0.3823, -0.9161, 0.1213, -0.3823, -0.9161, 0.1213, -0.3823, -0.9161, 0.1213, -0.3823, -0.3788, 0.1203, -0.9176, -0.3788, 0.1203, -0.9176, -0.3788, 0.1203, -0.9176, -0.3788, 0.1203, -0.9176, 0.3789, 0.1203, -0.9176, 0.3789, 0.1203, -0.9176, 0.3789, 0.1203, -0.9176, 0.3789, 0.1203, -0.9176, 0.9161, 0.1213, -0.3822, 0.9161, 0.1213, -0.3822, 0.9161, 0.1213, -0.3822, 0.9161, 0.1213, -0.3822, 0.9178, 0.1227, 0.3775, 0.9178, 0.1227, 0.3775, 0.9178, 0.1227, 0.3775, 0.9178, 0.1227, 0.3775, 0.3826, -7.449e-06, 0.9239, 0.3826, -2.355e-06, 0.9239, 0.3826, -7.332e-06, 0.9239, 0.3826, -7.332e-06, 0.9239, 0.3826, -2.355e-06, 0.9239, 0.3826, -3.514e-07, 0.9239, 0.3826, -2.355e-06, 0.9239, 0.3826, 3.711e-06, 0.9239, 0.3826, -3.514e-07, 0.9239, 0.3826, -3.514e-07, 0.9239, 0.3826, 3.711e-06, 0.9239, 0.3826, 1.215e-05, 0.9239, 0.3826, 3.711e-06, 0.9239, 0.3826, 8.856e-06, 0.9239, 0.3826, 1.215e-05, 0.9239, 0.3826, 1.215e-05, 0.9239, 0.3826, 8.856e-06, 0.9239, 0.3826, -4.132e-07, 0.9239, 0.3826, 8.856e-06, 0.9239, 0.3826, -7.449e-06, 0.9239, 0.3826, -4.132e-07, 0.9239, 0.3826, -4.132e-07, 0.9239, 0.3826, -7.449e-06, 0.9239, 0.3826, -7.332e-06, 0.9239, -0.3826, -2.078e-05, 0.9239, -0.3826, -6.264e-06, 0.9239, -0.3826, -3.477e-05, 0.9239, -0.3826, -3.477e-05, 0.9239, -0.3826, -6.264e-06, 0.9239, -0.3826, 1.95e-06, 0.9239, -0.3826, -6.264e-06, 0.9239, -0.3826, -1.128e-06, 0.9239, -0.3826, 1.95e-06, 0.9239, -0.3826, 1.95e-06, 0.9239, -0.3826, -1.128e-06, 0.9239, -0.3826, 5.426e-06, 0.9239, -0.3826, -1.128e-06, 0.9239, -0.3826, 1.328e-05, 0.9239, -0.3826, 5.426e-06, 0.9239, -0.3826, 5.426e-06, 0.9239, -0.3826, 1.328e-05, 0.9239, -0.3826, 1.717e-06, 0.9239, -0.3826, 1.328e-05, 0.9239, -0.3826, -2.078e-05, 0.9239, -0.3826, 1.717e-06, 0.9239, -0.3826, 1.717e-06, 0.9239, -0.3826, -2.078e-05, 0.9239, -0.3826, -3.477e-05, 0.9239, -0.9238, 1.074e-05, 0.3828, -0.9238, -9.872e-06, 0.3828, -0.9238, 1.671e-05, 0.3828, -0.9238, 1.671e-05, 0.3828, -0.9238, -9.872e-06, 0.3828, -0.9238, -3.616e-06, 0.3828, -0.9238, -9.872e-06, 0.3828, -0.9238, 2.327e-05, 0.3828, -0.9238, -3.616e-06, 0.3828, -0.9238, -3.616e-06, 0.3828, -0.9238, 2.327e-05, 0.3828, -0.9238, 3.61e-05, 0.3828, -0.9238, 2.327e-05, 0.3828, -0.9239, 3.067e-06, 0.3828, -0.9238, 3.61e-05, 0.3828, -0.9238, 3.61e-05, 0.3828, -0.9239, 3.067e-06, 0.3828, -0.9238, -3.659e-06, 0.3828, -0.9239, 3.067e-06, 0.3828, -0.9238, 1.074e-05, 0.3828, -0.9238, -3.659e-06, 0.3828, -0.9238, -3.659e-06, 0.3828, -0.9238, 1.074e-05, 0.3828, -0.9238, 1.671e-05, 0.3828, -0.9238, 1.372e-05, -0.3828, -0.9238, 1.236e-05, -0.3828, -0.9238, -6.776e-08, -0.3828, -0.9238, -6.776e-08, -0.3828, -0.9238, 1.236e-05, -0.3828, -0.9238, 4.025e-06, -0.3828, -0.9238, 1.236e-05, -0.3828, -0.9238, -2.738e-05, -0.3828, -0.9238, 4.025e-06, -0.3828, -0.9238, 4.025e-06, -0.3828, -0.9238, -2.738e-05, -0.3828, -0.9238, -5.982e-05, -0.3828, -0.9238, -2.738e-05, -0.3828, -0.9239, -2.951e-05, -0.3827, -0.9238, -5.982e-05, -0.3828, -0.9238, -5.982e-05, -0.3828, -0.9239, -2.951e-05, -0.3827, -0.9239, 4.105e-06, -0.3827, -0.9239, -2.951e-05, -0.3827, -0.9238, 1.372e-05, -0.3828, -0.9239, 4.105e-06, -0.3827, -0.9239, 4.105e-06, -0.3827, -0.9238, 1.372e-05, -0.3828, -0.9238, -6.776e-08, -0.3828, -0.3826, -1.547e-06, -0.9239, -0.3826, 2.289e-06, -0.9239, -0.3826, 1.353e-05, -0.9239, -0.3826, 1.353e-05, -0.9239, -0.3826, 2.289e-06, -0.9239, -0.3826, -8.996e-07, -0.9239, -0.3826, 2.289e-06, -0.9239, -0.3826, 1.13e-06, -0.9239, -0.3826, -8.996e-07, -0.9239, -0.3826, -8.996e-07, -0.9239, -0.3826, 1.13e-06, -0.9239, -0.3826, -6.712e-07, -0.9239, -0.3826, 1.13e-06, -0.9239, -0.3826, 4.834e-06, -0.9239, -0.3826, -6.712e-07, -0.9239, -0.3826, -6.712e-07, -0.9239, -0.3826, 4.834e-06, -0.9239, -0.3826, -7.842e-07, -0.9239, -0.3826, 4.834e-06, -0.9239, -0.3826, -1.547e-06, -0.9239, -0.3826, -7.842e-07, -0.9239, -0.3826, -7.842e-07, -0.9239, -0.3826, -1.547e-06, -0.9239, -0.3826, 1.353e-05, -0.9239, 0.3826, -1.541e-05, -0.9239, 0.3826, -1.013e-05, -0.9239, 0.3826, -4.043e-05, -0.9239, 0.3826, -4.043e-05, -0.9239, 0.3826, -1.013e-05, -0.9239, 0.3826, 3.586e-07, -0.9239, 0.3826, -1.013e-05, -0.9239, 0.3826, 8.694e-06, -0.9239, 0.3826, 3.586e-07, -0.9239, 0.3826, 3.586e-07, -0.9239, 0.3826, 8.694e-06, -0.9239, 0.3826, 3.707e-05, -0.9239, 0.3826, 8.694e-06, -0.9239, 0.3826, 1.502e-05, -0.9239, 0.3826, 3.707e-05, -0.9239, 0.3826, 3.707e-05, -0.9239, 0.3826, 1.502e-05, -0.9239, 0.3826, 9.764e-08, -0.9239, 0.3826, 1.502e-05, -0.9239, 0.3826, -1.541e-05, -0.9239, 0.3826, 9.764e-08, -0.9239, 0.3826, 9.764e-08, -0.9239, 0.3826, -1.541e-05, -0.9239, 0.3826, -4.043e-05, -0.9239, 0.9239, -3.707e-06, -0.3827, 0.9238, -2.236e-05, -0.3828, 0.9238, -3.399e-05, -0.3828, 0.9238, -3.399e-05, -0.3828, 0.9238, -2.236e-05, -0.3828, 0.9238, -1.617e-06, -0.3828, 0.9238, -2.236e-05, -0.3828, 0.9238, 2.852e-05, -0.3828, 0.9238, -1.617e-06, -0.3828, 0.9238, -1.617e-06, -0.3828, 0.9238, 2.852e-05, -0.3828, 0.9238, 5.693e-05, -0.3828, 0.9238, 2.852e-05, -0.3828, 0.9239, 1.155e-05, -0.3827, 0.9238, 5.693e-05, -0.3828, 0.9238, 5.693e-05, -0.3828, 0.9239, 1.155e-05, -0.3827, 0.9239, -1.744e-06, -0.3828, 0.9239, 1.155e-05, -0.3827, 0.9239, -3.707e-06, -0.3827, 0.9239, -1.744e-06, -0.3828, 0.9239, -1.744e-06, -0.3828, 0.9239, -3.707e-06, -0.3827, 0.9238, -3.399e-05, -0.3828, 0.9238, -1.492e-05, 0.3828, 0.9239, 3.002e-06, 0.3827, 0.9239, -3.339e-05, 0.3828, 0.9239, -3.339e-05, 0.3828, 0.9239, 3.002e-06, 0.3827, 0.9238, 3.311e-06, 0.3828, 0.9239, 3.002e-06, 0.3827, 0.9238, -1.545e-05, 0.3828, 0.9238, 3.311e-06, 0.3828, 0.9238, 3.311e-06, 0.3828, 0.9238, -1.545e-05, 0.3828, 0.9239, -1.286e-05, 0.3828, 0.9238, -1.545e-05, 0.3828, 0.9239, 2.596e-06, 0.3828, 0.9239, -1.286e-05, 0.3828, 0.9239, -1.286e-05, 0.3828, 0.9239, 2.596e-06, 0.3828, 0.9238, 3.119e-06, 0.3828, 0.9239, 2.596e-06, 0.3828, 0.9238, -1.492e-05, 0.3828, 0.9238, 3.119e-06, 0.3828, 0.9238, 3.119e-06, 0.3828, 0.9238, -1.492e-05, 0.3828, 0.9239, -3.339e-05, 0.3828, -0.2189, 0.4732, 0.8533, -0.2189, 0.4732, 0.8533, -0.2189, 0.4732, 0.8533, -0.2303, -0.4965, 0.8369, -0.2303, -0.4965, 0.8369, -0.2303, -0.4965, 0.8369, 0.7581, -0.4732, 0.4488, 0.7581, -0.4732, 0.4488, 0.7581, -0.4732, 0.4488, 0.7545, 0.4965, 0.4292, 0.7545, 0.4965, 0.4292, 0.7545, 0.4965, 0.4292, -0.7656, 0.4646, 0.445, -0.7656, 0.4646, 0.445, -0.7656, 0.4646, 0.445, -0.7545, -0.4965, 0.4292, -0.7545, -0.4965, 0.4292, -0.7545, -0.4965, 0.4292, 0.2268, -0.4646, 0.856, 0.2268, -0.4646, 0.856, 0.2268, -0.4646, 0.856, 0.2302, 0.4965, 0.8369, 0.2302, 0.4965, 0.8369, 0.2302, 0.4965, 0.8369, -0.8578, 0.4584, -0.2323, -0.8578, 0.4584, -0.2323, -0.8578, 0.4584, -0.2323, -0.8369, -0.4966, -0.2302, -0.8369, -0.4966, -0.2302, -0.8369, -0.4966, -0.2302, -0.4422, -0.4584, 0.7709, -0.4422, -0.4584, 0.7709, -0.4422, -0.4584, 0.7709, -0.429, 0.4965, 0.7546, -0.429, 0.4965, 0.7546, -0.429, 0.4965, 0.7546, -0.4422, 0.4584, -0.7709, -0.4422, 0.4584, -0.7709, -0.4422, 0.4584, -0.7709, -0.4289, -0.4965, -0.7546, -0.4289, -0.4965, -0.7546, -0.4289, -0.4965, -0.7546, -0.8578, -0.4585, 0.2323, -0.8578, -0.4585, 0.2323, -0.8578, -0.4585, 0.2323, -0.8369, 0.4966, 0.2302, -0.8369, 0.4966, 0.2302, -0.8369, 0.4966, 0.2302, 0.2268, 0.4645, -0.856, 0.2268, 0.4645, -0.856, 0.2268, 0.4645, -0.856, 0.2302, -0.4964, -0.837, 0.2302, -0.4964, -0.837, 0.2302, -0.4964, -0.837, -0.7656, -0.4646, -0.445, -0.7656, -0.4646, -0.445, -0.7656, -0.4646, -0.445, -0.7546, 0.4965, -0.4291, -0.7546, 0.4965, -0.4291, -0.7546, 0.4965, -0.4291, 0.7581, 0.4732, -0.4488, 0.7581, 0.4732, -0.4488, 0.7581, 0.4732, -0.4488, 0.7545, -0.4965, -0.4292, 0.7545, -0.4965, -0.4292, 0.7545, -0.4965, -0.4292, -0.2188, -0.4732, -0.8533, -0.2188, -0.4732, -0.8533, -0.2188, -0.4732, -0.8533, -0.2302, 0.4965, -0.8369, -0.2302, 0.4965, -0.8369, -0.2302, 0.4965, -0.8369, 0.8515, 0.4792, 0.213, 0.8515, 0.4792, 0.213, 0.8515, 0.4792, 0.213, 0.837, -0.4965, 0.2301, 0.837, -0.4965, 0.2301, 0.837, -0.4965, 0.2301, 0.4514, -0.4793, -0.7527, 0.4514, -0.4793, -0.7527, 0.4514, -0.4793, -0.7527, 0.429, 0.4965, -0.7546, 0.429, 0.4965, -0.7546, 0.429, 0.4965, -0.7546, 0.4513, 0.4793, 0.7527, 0.4513, 0.4793, 0.7527, 0.4513, 0.4793, 0.7527, 0.429, -0.4965, 0.7546, 0.429, -0.4965, 0.7546, 0.429, -0.4965, 0.7546, 0.8515, -0.4792, -0.213, 0.8515, -0.4792, -0.213, 0.8515, -0.4792, -0.213, 0.837, 0.4965, -0.2301, 0.837, 0.4965, -0.2301, 0.837, 0.4965, -0.2301, 0.382, -0.03647, 0.9234, 0.382, -0.03647, 0.9234, 0.382, -0.03647, 0.9234, 0.382, -0.03647, 0.9234, -0.382, -0.03646, 0.9234, -0.382, -0.03646, 0.9234, -0.382, -0.03646, 0.9234, -0.382, -0.03646, 0.9234, -0.9229, -0.03649, 0.3833, -0.9229, -0.03649, 0.3833, -0.9229, -0.03649, 0.3833, -0.9229, -0.03649, 0.3833, -0.9235, -0.03651, -0.3818, -0.9235, -0.03651, -0.3818, -0.9235, -0.03651, -0.3818, -0.9235, -0.03651, -0.3818, -0.3826, -0.03652, -0.9232, -0.3826, -0.03652, -0.9232, -0.3826, -0.03652, -0.9232, -0.3826, -0.03652, -0.9232, 0.3826, -0.03653, -0.9232, 0.3826, -0.03653, -0.9232, 0.3826, -0.03653, -0.9232, 0.3826, -0.03653, -0.9232, 0.9236, -0.03652, -0.3817, 0.9236, -0.03652, -0.3817, 0.9236, -0.03652, -0.3817, 0.9236, -0.03652, -0.3817, 0.9229, -0.03649, 0.3832, 0.9229, -0.03649, 0.3832, 0.9229, -0.03649, 0.3832, 0.9229, -0.03649, 0.3832])] * 3)])

# ---- objects
ob_sm_env_bone_spike_01 = bpy.data.objects.new('SM_Env_Bone_Spike_01', me_mesh)

# ---- transforms, parenting, visibility, modifiers, constraints
ob_sm_env_bone_spike_01.location = (0.0, 0.0, 0.0)
ob_sm_env_bone_spike_01.rotation_euler = (1.571, -0.0, 0.0)
ob_sm_env_bone_spike_01.color = (0.8, 0.8, 0.8, 1.0)
ob_sm_env_bone_spike_01.lineart.crease_threshold = 0.0

# ---- collection membership
col_collection.objects.link(ob_sm_env_bone_spike_01)

# ---- scene / render settings (as saved in the file)
scene.frame_start = 1; scene.frame_end = 250; scene.frame_set(1)
scene.render.engine = 'BLENDER_EEVEE_NEXT'
scene.cycles.use_denoising = False
scene.cycles.samples = 128
scene.cycles.sampling_pattern = 'TABULATED_SOBOL'
scene.cycles.use_adaptive_sampling = False
scene.cycles.use_light_tree = False
scene.view_settings.view_transform = 'Filmic'
bpy.context.view_layer.update()

# ---- added for rendering (the .blend has no active camera and no usable light): camera, sun
cam_auto = bpy.data.cameras.new('AutoCamera')
cam_auto.lens = 50.0
cam_auto.sensor_width = 36.0
cam_auto.clip_end = 1000.0
ob_auto_camera = bpy.data.objects.new('AutoCamera', cam_auto)
scene.collection.objects.link(ob_auto_camera)
ob_auto_camera.location = (4.87364, -6.0579, 4.33464)
ob_auto_camera.rotation_euler = (1.09748, -7.21219e-08, 0.694738)
scene.camera = ob_auto_camera
light_auto_sun = bpy.data.lights.new('AutoSun', 'SUN')
light_auto_sun.energy = 3.0
light_auto_sun.angle = 0.0523599
ob_auto_sun = bpy.data.objects.new('AutoSun', light_auto_sun)
scene.collection.objects.link(ob_auto_sun)
ob_auto_sun.rotation_euler = (0.872665, 0.174533, 0.523599)
bpy.context.view_layer.update()
